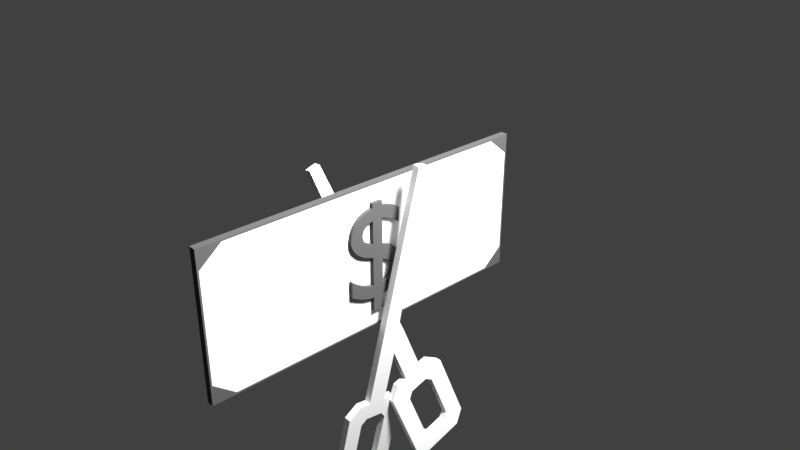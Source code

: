 # Source: taxes.blend  (saved by Blender 2.78.0; exported with 4.5.12 LTS)
import bpy
from mathutils import Matrix  # noqa: F401  (used for matrix-valued properties, if any)

bpy.ops.wm.read_factory_settings(use_empty=True)
scene = bpy.context.scene
scene.name = 'Scene'

# ---- collections
col_collection_1 = bpy.data.collections.new('Collection 1'); scene.collection.children.link(col_collection_1)

# ---- materials (node trees are filled in below, after node groups)
mat_material_001 = bpy.data.materials.new('Material.001')
mat_material_001.alpha_threshold = 0.0
mat_material_001.use_transparent_shadow = False
mat_material_001.diffuse_color = (0.08714, 0.08714, 0.08714, 1.0)
mat_material_001.roughness = 0.5

# ---- material node trees

# ---- world
world_world = bpy.data.worlds.new('World'); scene.world = world_world
world_world.color = (0.05088, 0.05088, 0.05088)
world_world.use_sun_shadow = False
world_world.sun_shadow_jitter_overblur = 0.0
world_world.cycles.sampling_method = 'MANUAL'

# ---- cameras
cam_camera = bpy.data.cameras.new('Camera')
cam_camera.clip_end = 100.0
cam_camera.lens = 35.0
cam_camera.sensor_width = 32.0
cam_camera.sensor_height = 18.0
cam_camera.ortho_scale = 7.314
cam_camera.dof.focus_distance = 0.0
cam_camera.dof.aperture_fstop = 128.0

# ---- lights
light_lamp = bpy.data.lights.new('Lamp', 'POINT')
light_lamp.transmission_factor = 0.0
light_lamp.cutoff_distance = 30.0
light_lamp.energy = 100.0
light_lamp.shadow_buffer_clip_start = 1.001
light_lamp.shadow_soft_size = 0.1
light_lamp.shadow_maximum_resolution = 0.006
light_lamp.use_absolute_resolution = True

# ---- meshes
me_plane_001 = bpy.data.meshes.new('Plane.001')
me_plane_001.from_pydata([(-1.0, -2.493, 0.0), (1.0, -2.493, 0.0), (-1.0, 2.482, 0.0), (1.0, 2.482, 0.0), (-1.0, 2.507, 0.0), (1.0, 2.507, 0.0), (-1.0, -2.518, 0.0), (1.0, -2.518, 0.0), (-1.025, -2.493, 1.887e-09), (-1.025, 2.482, 1.887e-09), (-1.025, 2.507, 1.887e-09), (-1.025, -2.518, 1.887e-09), (1.025, -2.493, -1.887e-09), (1.025, 2.482, -1.887e-09), (1.025, 2.507, -1.887e-09), (1.025, -2.518, -1.887e-09), (-1.0, -0.005505, 0.0), (1.0, -0.005505, 0.0), (-1.025, -0.005505, 1.887e-09), (1.025, -0.005505, -1.887e-09), (0.0, -2.493, 0.0), (0.0, 2.482, 0.0), (0.0, 2.507, 0.0), (0.0, -2.518, 0.0), (-0.5, 2.482, 0.0), (-0.5, 2.507, 0.0), (-0.5, -2.493, 0.0), (-0.5, -2.518, 0.0), (0.5, -2.493, 0.0), (0.5, -2.518, 0.0), (0.5, 2.482, 0.0), (0.5, 2.507, 0.0), (-1.0, -1.249, 0.0), (-1.025, -1.249, 1.887e-09), (1.0, -1.249, 0.0), (1.025, -1.249, -1.887e-09), (1.0, 1.238, 0.0), (1.025, 1.238, -1.887e-09), (-1.0, 1.238, 0.0), (-1.025, 1.238, 1.887e-09), (-1.0, -1.871, 0.0), (-1.025, -1.871, 1.887e-09), (1.0, -1.871, 0.0), (1.025, -1.871, -1.887e-09), (1.0, 1.86, 0.0), (1.025, 1.86, -1.887e-09), (-1.0, 1.86, 0.0), (-1.025, 1.86, 1.887e-09), (-0.75, 2.482, 0.0), (-0.75, 2.507, 0.0), (-0.75, -2.493, 0.0), (-0.75, -2.518, 0.0), (0.75, -2.493, 0.0), (0.75, -2.518, 0.0), (0.75, 2.482, 0.0), (0.75, 2.507, 0.0), (1.0, 2.171, 0.0), (1.025, 2.171, -1.887e-09), (-1.0, 2.171, 0.0), (-1.025, 2.171, 1.887e-09), (-1.0, -2.182, 0.0), (-1.025, -2.182, 1.887e-09), (1.0, -2.182, 0.0), (1.025, -2.182, -1.887e-09), (-1.0, -2.182, 0.1), (-1.0, -2.493, 0.1), (0.75, -2.493, 0.1), (1.0, -2.493, 0.1), (1.0, 2.171, 0.1), (1.0, 2.482, 0.1), (-0.75, 2.482, 0.1), (-1.0, 2.482, 0.1), (-0.75, 2.507, 0.1), (-1.0, 2.507, 0.1), (1.0, 2.507, 0.1), (0.75, -2.518, 0.1), (1.0, -2.518, 0.1), (-1.0, -2.518, 0.1), (-1.025, -2.182, 0.1), (-1.025, -2.493, 0.1), (-1.025, 2.507, 0.1), (-1.025, 2.482, 0.1), (-1.025, -2.518, 0.1), (1.025, 2.171, 0.1), (1.025, 2.482, 0.1), (1.025, 2.507, 0.1), (1.025, -2.518, 0.1), (1.025, -2.493, 0.1), (-1.0, 1.238, 0.1), (-1.0, -0.005505, 0.1), (1.0, -1.249, 0.1), (1.0, -0.005505, 0.1), (-1.025, 1.238, 0.1), (-1.025, -0.005505, 0.1), (1.025, -1.249, 0.1), (1.025, -0.005505, 0.1), (-0.5, -2.493, 0.1), (4.194e-09, -2.493, 0.1), (0.5, 2.482, 0.1), (4.194e-09, 2.482, 0.1), (0.5, 2.507, 0.1), (4.194e-09, 2.507, 0.1), (-0.5, -2.518, 0.1), (4.194e-09, -2.518, 0.1), (-0.5, 2.482, 0.1), (-0.5, 2.507, 0.1), (-0.75, -2.493, 0.1), (-0.75, -2.518, 0.1), (0.5, -2.493, 0.1), (0.5, -2.518, 0.1), (0.75, 2.482, 0.1), (0.75, 2.507, 0.1), (-1.0, -1.249, 0.1), (-1.025, -1.249, 0.1), (1.0, -1.871, 0.1), (1.025, -1.871, 0.1), (1.0, 1.238, 0.1), (1.025, 1.238, 0.1), (-1.0, 1.86, 0.1), (-1.025, 1.86, 0.1), (-1.0, -1.871, 0.1), (-1.025, -1.871, 0.1), (1.0, -2.182, 0.1), (1.025, -2.182, 0.1), (1.0, 1.86, 0.1), (1.025, 1.86, 0.1), (-1.0, 2.171, 0.1), (-1.025, 2.171, 0.1)], [], [(54, 55, 5, 3), (50, 51, 6, 0), (6, 11, 8, 0), (2, 9, 10, 4), (58, 59, 9, 2), (1, 12, 15, 7), (5, 14, 13, 3), (62, 63, 12, 1), (36, 37, 19, 17), (32, 33, 18, 16), (28, 29, 23, 20), (24, 25, 22, 21), (48, 49, 25, 24), (20, 23, 27, 26), (52, 53, 29, 28), (21, 22, 31, 30), (40, 41, 33, 32), (17, 19, 35, 34), (44, 45, 37, 36), (16, 18, 39, 38), (60, 61, 41, 40), (34, 35, 43, 42), (56, 57, 45, 44), (38, 39, 47, 46), (2, 4, 49, 48), (26, 27, 51, 50), (1, 7, 53, 52), (30, 31, 55, 54), (3, 13, 57, 56), (46, 47, 59, 58), (0, 60, 50), (0, 8, 61, 60), (42, 43, 63, 62), (62, 1, 52), (48, 58, 2), (54, 3, 56), (110, 69, 74, 111), (106, 65, 77, 107), (77, 65, 79, 82), (71, 73, 80, 81), (126, 71, 81, 127), (67, 76, 86, 87), (74, 69, 84, 85), (122, 67, 87, 123), (116, 91, 95, 117), (112, 89, 93, 113), (108, 97, 103, 109), (104, 99, 101, 105), (70, 104, 105, 72), (97, 96, 102, 103), (66, 108, 109, 75), (99, 98, 100, 101), (120, 112, 113, 121), (91, 90, 94, 95), (124, 116, 117, 125), (89, 88, 92, 93), (64, 120, 121, 78), (90, 114, 115, 94), (68, 124, 125, 83), (88, 118, 119, 92), (71, 70, 72, 73), (96, 106, 107, 102), (67, 66, 75, 76), (98, 110, 111, 100), (69, 68, 83, 84), (118, 126, 127, 119), (65, 106, 64), (65, 64, 78, 79), (114, 122, 123, 115), (122, 66, 67), (70, 71, 126), (110, 68, 69), (17, 34, 90, 91), (52, 28, 108, 66), (39, 18, 93, 92), (29, 53, 75, 109), (35, 19, 95, 94), (36, 17, 91, 116), (5, 55, 111, 74), (19, 37, 117, 95), (38, 46, 118, 88), (20, 26, 96, 97), (49, 4, 73, 72), (47, 39, 92, 119), (21, 30, 98, 99), (56, 44, 124, 68), (31, 22, 101, 100), (45, 57, 83, 125), (27, 23, 103, 102), (53, 7, 76, 75), (40, 32, 112, 120), (9, 59, 127, 81), (33, 41, 121, 113), (42, 62, 122, 114), (24, 21, 99, 104), (61, 8, 79, 78), (63, 43, 115, 123), (22, 25, 105, 101), (10, 9, 81, 80), (60, 40, 120, 64), (26, 50, 106, 96), (8, 11, 82, 79), (41, 61, 78, 121), (51, 27, 102, 107), (11, 6, 77, 82), (44, 36, 116, 124), (12, 63, 123, 87), (37, 45, 125, 117), (46, 58, 126, 118), (28, 20, 97, 108), (4, 10, 80, 73), (59, 47, 119, 127), (23, 29, 109, 103), (57, 13, 84, 83), (50, 60, 64, 106), (30, 54, 110, 98), (13, 14, 85, 84), (62, 52, 66, 122), (55, 31, 100, 111), (15, 12, 87, 86), (58, 48, 70, 126), (48, 24, 104, 70), (54, 56, 68, 110), (25, 49, 72, 105), (7, 15, 86, 76), (32, 16, 89, 112), (14, 5, 74, 85), (6, 51, 107, 77), (18, 33, 113, 93), (34, 42, 114, 90), (16, 38, 88, 89), (43, 35, 94, 115)])
me_plane_001.materials.append(mat_material_001)
me_plane_001.use_remesh_preserve_volume = False
me_plane_001.use_remesh_preserve_attributes = False
me_plane_001.use_mirror_vertex_groups = False
me_plane_001.update()
me_plane = bpy.data.meshes.new('Plane')
me_plane.from_pydata([(-1.0, -0.005505, 0.0), (1.0, -0.005505, 0.0), (0.0, -2.493, 0.0), (0.0, 2.482, 0.0), (0.0, -0.005505, 0.0), (-0.5, 2.482, 0.0), (-0.5, -0.005505, 0.0), (-0.5, -2.493, 0.0), (0.5, -2.493, 0.0), (0.5, 2.482, 0.0), (0.5, -0.005505, 0.0), (-1.0, -1.249, 0.0), (1.0, -1.249, 0.0), (0.0, -1.249, 0.0), (-0.5, -1.249, 0.0), (0.5, -1.249, 0.0), (1.0, 1.238, 0.0), (-1.0, 1.238, 0.0), (0.0, 1.238, 0.0), (-0.5, 1.238, 0.0), (0.5, 1.238, 0.0), (-1.0, -1.871, 0.0), (1.0, -1.871, 0.0), (0.0, -1.871, 0.0), (-0.5, -1.871, 0.0), (0.5, -1.871, 0.0), (1.0, 1.86, 0.0), (0.0, 1.86, 0.0), (-0.5, 1.86, 0.0), (0.5, 1.86, 0.0), (-1.0, 1.86, 0.0), (-0.75, 2.482, 0.0), (-0.75, -0.005505, 0.0), (-0.75, -2.493, 0.0), (-0.75, -1.249, 0.0), (-0.75, 1.238, 0.0), (-0.75, -1.871, 0.0), (-0.75, 1.86, 0.0), (0.75, -2.493, 0.0), (0.75, 2.482, 0.0), (0.75, -0.005505, 0.0), (0.75, -1.249, 0.0), (0.75, 1.238, 0.0), (0.75, -1.871, 0.0), (0.75, 1.86, 0.0), (1.0, 2.171, 0.0), (0.0, 2.171, 0.0), (-0.5, 2.171, 0.0), (0.5, 2.171, 0.0), (-1.0, 2.171, 0.0), (-0.75, 2.171, 0.0), (0.75, 2.171, 0.0), (-1.0, -2.182, 0.0), (1.0, -2.182, 0.0), (0.0, -2.182, 0.0), (-0.5, -2.182, 0.0), (0.5, -2.182, 0.0), (-0.75, -2.182, 0.0), (0.75, -2.182, 0.0), (0.5, -2.493, 0.0), (0.75, -2.493, 0.0), (0.5, -2.182, 0.0), (0.75, -2.182, 0.0), (-1.0, 1.238, 0.1), (-1.0, -0.005505, 0.1), (1.0, -1.249, 0.1), (1.0, -0.005505, 0.1), (-0.75, -0.005505, 0.1), (-0.5, -2.493, 0.1), (-8.882e-16, -2.493, 0.1), (0.5, 2.482, 0.1), (-8.882e-16, 2.482, 0.1), (0.5, -0.005505, 0.1), (-8.882e-16, -0.005505, 0.1), (-8.882e-16, -1.249, 0.1), (-8.882e-16, 2.171, 0.1), (-0.5, 2.482, 0.1), (-0.5, -0.005505, 0.1), (-0.75, -2.493, 0.1), (-0.5, 2.171, 0.1), (-0.5, -1.249, 0.1), (0.5, -2.493, 0.1), (0.75, 2.482, 0.1), (0.75, -0.005505, 0.1), (0.5, -1.249, 0.1), (0.5, 2.171, 0.1), (-1.0, -1.249, 0.1), (1.0, -1.871, 0.1), (-8.882e-16, -1.871, 0.1), (-0.5, -1.871, 0.1), (0.5, -1.871, 0.1), (-0.75, -1.249, 0.1), (0.75, -1.249, 0.1), (1.0, 1.238, 0.1), (-1.0, 1.86, 0.1), (-8.882e-16, 1.238, 0.1), (-0.5, 1.238, 0.1), (0.5, 1.238, 0.1), (-0.75, 1.238, 0.1), (0.75, 1.238, 0.1), (-1.0, -1.871, 0.1), (1.0, -2.182, 0.1), (-8.882e-16, -2.182, 0.1), (-0.5, -2.182, 0.1), (0.5, -2.182, 0.1), (0.75, -1.871, 0.1), (-0.75, -1.871, 0.1), (1.0, 1.86, 0.1), (-8.882e-16, 1.86, 0.1), (-0.5, 1.86, 0.1), (0.5, 1.86, 0.1), (-1.0, 2.171, 0.1), (-0.75, 1.86, 0.1), (0.75, 1.86, 0.1), (-0.75, 2.482, 0.1), (-0.75, -2.182, 0.1), (-0.75, 2.171, 0.1), (0.75, -2.493, 0.1), (0.75, -2.182, 0.1), (0.75, 2.171, 0.1), (1.0, 2.171, 0.1), (-1.0, -2.182, 0.1), (0.5, -2.493, 0.1), (0.75, -2.493, 0.1), (0.5, -2.182, 0.1), (0.75, -2.182, 0.1)], [], [(51, 39, 45), (41, 40, 1, 12), (14, 6, 4, 13), (47, 5, 3, 46), (50, 31, 5, 47), (34, 32, 6, 14), (13, 4, 10, 15), (46, 3, 9, 48), (23, 13, 15, 25), (36, 34, 14, 24), (24, 14, 13, 23), (43, 41, 12, 22), (4, 18, 20, 10), (32, 35, 19, 6), (6, 19, 18, 4), (40, 42, 16, 1), (58, 43, 22, 53), (55, 24, 23, 54), (57, 36, 24, 55), (54, 23, 25, 56), (18, 27, 29, 20), (35, 37, 28, 19), (19, 28, 27, 18), (42, 44, 26, 16), (17, 30, 37, 35), (52, 21, 36, 57), (0, 17, 35, 32), (21, 11, 34, 36), (11, 0, 32, 34), (49, 31, 50), (20, 29, 44, 42), (56, 25, 43, 58), (10, 20, 42, 40), (25, 15, 41, 43), (15, 10, 40, 41), (48, 9, 39, 51), (29, 48, 51, 44), (30, 49, 50, 37), (27, 46, 48, 29), (37, 50, 47, 28), (28, 47, 46, 27), (44, 51, 45, 26), (8, 59, 60, 38), (2, 54, 56, 8), (33, 57, 55, 7), (7, 55, 54, 2), (38, 58, 53), (52, 57, 33), (59, 61, 62, 60), (38, 60, 62, 58), (56, 61, 59, 8), (58, 62, 61, 56), (119, 120, 82), (92, 65, 66, 83), (80, 74, 73, 77), (79, 75, 71, 76), (116, 79, 76, 114), (91, 80, 77, 67), (74, 84, 72, 73), (75, 85, 70, 71), (88, 90, 84, 74), (106, 89, 80, 91), (89, 88, 74, 80), (105, 87, 65, 92), (73, 72, 97, 95), (67, 77, 96, 98), (77, 73, 95, 96), (83, 66, 93, 99), (118, 101, 87, 105), (103, 102, 88, 89), (115, 103, 89, 106), (102, 104, 90, 88), (95, 97, 110, 108), (98, 96, 109, 112), (96, 95, 108, 109), (99, 93, 107, 113), (63, 98, 112, 94), (121, 115, 106, 100), (64, 67, 98, 63), (100, 106, 91, 86), (86, 91, 67, 64), (111, 116, 114), (97, 99, 113, 110), (104, 118, 105, 90), (72, 83, 99, 97), (90, 105, 92, 84), (84, 92, 83, 72), (85, 119, 82, 70), (110, 113, 119, 85), (94, 112, 116, 111), (108, 110, 85, 75), (112, 109, 79, 116), (109, 108, 75, 79), (113, 107, 120, 119), (81, 117, 123, 122), (69, 81, 104, 102), (78, 68, 103, 115), (68, 69, 102, 103), (117, 101, 118), (121, 78, 115), (122, 123, 125, 124), (117, 118, 125, 123), (104, 81, 122, 124), (118, 104, 124, 125), (2, 8, 81, 69), (52, 33, 78, 121), (30, 17, 63, 94), (11, 21, 100, 86), (39, 9, 70, 82), (38, 53, 101, 117), (8, 38, 117, 81), (53, 22, 87, 101), (17, 0, 64, 63), (31, 49, 111, 114), (16, 26, 107, 93), (3, 5, 76, 71), (12, 1, 66, 65), (21, 52, 121, 100), (45, 39, 82, 120), (5, 31, 114, 76), (33, 7, 68, 78), (7, 2, 69, 68), (0, 11, 86, 64), (26, 45, 120, 107), (9, 3, 71, 70), (22, 12, 65, 87), (49, 30, 94, 111), (1, 16, 93, 66)])
me_plane.use_remesh_preserve_volume = False
me_plane.use_remesh_preserve_attributes = False
me_plane.use_mirror_vertex_groups = False
me_plane.update()
me_mesh = bpy.data.meshes.new('Mesh')
me_mesh.from_pydata([(0.47, 0.596, 0.0), (0.4602, 0.6036, 0.0), (0.4492, 0.6109, 0.0), (0.4374, 0.6177, 0.0), (0.4249, 0.6242, 0.0), (0.4119, 0.6302, 0.0), (0.3985, 0.6356, 0.0), (0.3849, 0.6405, 0.0), (0.3714, 0.6448, 0.0), (0.3581, 0.6485, 0.0), (0.3451, 0.6514, 0.0), (0.3327, 0.6536, 0.0), (0.321, 0.655, 0.0), (0.321, 0.691, 0.0), (0.239, 0.691, 0.0), (0.239, 0.655, 0.0), (0.211, 0.6497, 0.0), (0.1849, 0.6423, 0.0), (0.1608, 0.6329, 0.0), (0.139, 0.6216, 0.0), (0.1193, 0.6084, 0.0), (0.102, 0.5935, 0.0), (0.0871, 0.5769, 0.0), (0.0747, 0.5588, 0.0), (0.06491, 0.5391, 0.0), (0.0578, 0.5181, 0.0), (0.05346, 0.4957, 0.0), (0.052, 0.472, 0.0), (0.05323, 0.4551, 0.0), (0.05696, 0.4381, 0.0), (0.06322, 0.4212, 0.0), (0.07204, 0.4044, 0.0), (0.08345, 0.388, 0.0), (0.0975, 0.3721, 0.0), (0.1142, 0.3569, 0.0), (0.1336, 0.3426, 0.0), (0.1558, 0.3293, 0.0), (0.1807, 0.3171, 0.0), (0.2084, 0.3063, 0.0), (0.239, 0.297, 0.0), (0.239, 0.081, 0.0), (0.2185, 0.0861, 0.0), (0.1997, 0.09147, 0.0), (0.1823, 0.0972, 0.0), (0.1663, 0.1034, 0.0), (0.1511, 0.1102, 0.0), (0.1368, 0.1176, 0.0), (0.1228, 0.1258, 0.0), (0.1091, 0.1349, 0.0), (0.09528, 0.145, 0.0), (0.08118, 0.1561, 0.0), (0.0665, 0.1684, 0.0), (0.051, 0.182, 0.0), (0.051, 0.061, 0.0), (0.06644, 0.05214, 0.0), (0.0818, 0.04359, 0.0), (0.09711, 0.03544, 0.0), (0.1124, 0.02774, 0.0), (0.1277, 0.02057, 0.0), (0.1431, 0.014, 0.0), (0.1586, 0.008095, 0.0), (0.1743, 0.002926, 0.0), (0.1901, -0.001438, 0.0), (0.2061, -0.004926, 0.0), (0.2224, -0.00747, 0.0), (0.239, -0.009, 0.0), (0.239, -0.118, 0.0), (0.321, -0.118, 0.0), (0.321, -0.009, 0.0), (0.3504, -0.004119, 0.0), (0.3771, 0.003801, 0.0), (0.4012, 0.01442, 0.0), (0.4226, 0.02741, 0.0), (0.4414, 0.04242, 0.0), (0.4576, 0.05913, 0.0), (0.4713, 0.07718, 0.0), (0.4824, 0.09626, 0.0), (0.491, 0.116, 0.0), (0.4971, 0.1361, 0.0), (0.5008, 0.1562, 0.0), (0.502, 0.176, 0.0), (0.5006, 0.1981, 0.0), (0.4965, 0.2194, 0.0), (0.4898, 0.2398, 0.0), (0.4804, 0.2591, 0.0), (0.4686, 0.2775, 0.0), (0.4543, 0.2946, 0.0), (0.4376, 0.3106, 0.0), (0.4186, 0.3252, 0.0), (0.3974, 0.3384, 0.0), (0.374, 0.3502, 0.0), (0.3485, 0.3604, 0.0), (0.321, 0.369, 0.0), (0.321, 0.567, 0.0), (0.3342, 0.5636, 0.0), (0.3477, 0.5594, 0.0), (0.3613, 0.5545, 0.0), (0.375, 0.549, 0.0), (0.3885, 0.5428, 0.0), (0.4019, 0.5361, 0.0), (0.4149, 0.529, 0.0), (0.4274, 0.5214, 0.0), (0.4393, 0.5134, 0.0), (0.4504, 0.5052, 0.0), (0.4607, 0.4967, 0.0), (0.47, 0.488, 0.0), (0.239, 0.396, 0.0), (0.2242, 0.4014, 0.0), (0.2109, 0.4072, 0.0), (0.1989, 0.4133, 0.0), (0.1884, 0.4197, 0.0), (0.1792, 0.4266, 0.0), (0.1713, 0.4338, 0.0), (0.1646, 0.4413, 0.0), (0.1593, 0.4493, 0.0), (0.1552, 0.4576, 0.0), (0.1523, 0.4663, 0.0), (0.1506, 0.4755, 0.0), (0.15, 0.485, 0.0), (0.1508, 0.4951, 0.0), (0.153, 0.5048, 0.0), (0.1566, 0.5141, 0.0), (0.1615, 0.5229, 0.0), (0.1677, 0.5312, 0.0), (0.175, 0.5388, 0.0), (0.1834, 0.5456, 0.0), (0.1928, 0.5517, 0.0), (0.2032, 0.557, 0.0), (0.2144, 0.5613, 0.0), (0.2263, 0.5647, 0.0), (0.239, 0.567, 0.0), (0.321, 0.262, 0.0), (0.3357, 0.2557, 0.0), (0.3488, 0.2492, 0.0), (0.3604, 0.2425, 0.0), (0.3706, 0.2356, 0.0), (0.3793, 0.2285, 0.0), (0.3868, 0.221, 0.0), (0.3929, 0.2132, 0.0), (0.3977, 0.205, 0.0), (0.4014, 0.1965, 0.0), (0.404, 0.1875, 0.0), (0.4055, 0.178, 0.0), (0.406, 0.168, 0.0), (0.4054, 0.1571, 0.0), (0.4036, 0.1469, 0.0), (0.4006, 0.1374, 0.0), (0.3964, 0.1286, 0.0), (0.391, 0.1205, 0.0), (0.3845, 0.113, 0.0), (0.3768, 0.1062, 0.0), (0.3679, 0.1001, 0.0), (0.3579, 0.09459, 0.0), (0.3467, 0.08976, 0.0), (0.3344, 0.08556, 0.0), (0.321, 0.082, 0.0), (0.0665, 0.1684, 0.1043), (0.051, 0.182, 0.1043), (0.06491, 0.5391, 0.1043), (0.0578, 0.5181, 0.1043), (0.47, 0.596, 0.1043), (0.321, 0.567, 0.1043), (0.0818, 0.04359, 0.1043), (0.4414, 0.04242, 0.1043), (0.4226, 0.02741, 0.1043), (0.4713, 0.07718, 0.1043), (0.3467, 0.08976, 0.1043), (0.05323, 0.4551, 0.1043), (0.05696, 0.4381, 0.1043), (0.1834, 0.5456, 0.1043), (0.1431, 0.014, 0.1043), (0.1586, 0.008095, 0.1043), (0.4824, 0.09626, 0.1043), (0.491, 0.116, 0.1043), (0.406, 0.168, 0.1043), (0.4054, 0.1571, 0.1043), (0.3714, 0.6448, 0.1043), (0.1849, 0.6423, 0.1043), (0.239, 0.081, 0.1043), (0.2185, 0.0861, 0.1043), (0.4898, 0.2398, 0.1043), (0.4804, 0.2591, 0.1043), (0.502, 0.176, 0.1043), (0.4014, 0.1965, 0.1043), (0.1677, 0.5312, 0.1043), (0.3964, 0.1286, 0.1043), (0.391, 0.1205, 0.1043), (0.1506, 0.4755, 0.1043), (0.15, 0.485, 0.1043), (0.1663, 0.1034, 0.1043), (0.1511, 0.1102, 0.1043), (0.3604, 0.2425, 0.1043), (0.2144, 0.5613, 0.1043), (0.2263, 0.5647, 0.1043), (0.321, -0.009, 0.1043), (0.3504, -0.004119, 0.1043), (0.3357, 0.2557, 0.1043), (0.07204, 0.4044, 0.1043), (0.2109, 0.4072, 0.1043), (0.0747, 0.5588, 0.1043), (0.3679, 0.1001, 0.1043), (0.3579, 0.09459, 0.1043), (0.06322, 0.4212, 0.1043), (0.1884, 0.4197, 0.1043), (0.05346, 0.4957, 0.1043), (0.1566, 0.5141, 0.1043), (0.375, 0.549, 0.1043), (0.3885, 0.5428, 0.1043), (0.3581, 0.6485, 0.1043), (0.321, 0.691, 0.1043), (0.239, 0.655, 0.1043), (0.1713, 0.4338, 0.1043), (0.2061, -0.004926, 0.1043), (0.2224, -0.00747, 0.1043), (0.5006, 0.1981, 0.1043), (0.3929, 0.2132, 0.1043), (0.4965, 0.2194, 0.1043), (0.3793, 0.2285, 0.1043), (0.3977, 0.205, 0.1043), (0.321, 0.655, 0.1043), (0.5008, 0.1562, 0.1043), (0.1558, 0.3293, 0.1043), (0.1807, 0.3171, 0.1043), (0.1142, 0.3569, 0.1043), (0.3485, 0.3604, 0.1043), (0.4393, 0.5134, 0.1043), (0.1593, 0.4493, 0.1043), (0.3985, 0.6356, 0.1043), (0.1608, 0.6329, 0.1043), (0.239, -0.009, 0.1043), (0.239, 0.297, 0.1043), (0.321, 0.262, 0.1043), (0.239, 0.567, 0.1043), (0.4249, 0.6242, 0.1043), (0.4119, 0.6302, 0.1043), (0.4376, 0.3106, 0.1043), (0.4186, 0.3252, 0.1043), (0.1336, 0.3426, 0.1043), (0.3974, 0.3384, 0.1043), (0.139, 0.6216, 0.1043), (0.1193, 0.6084, 0.1043), (0.3706, 0.2356, 0.1043), (0.1646, 0.4413, 0.1043), (0.1124, 0.02774, 0.1043), (0.08118, 0.1561, 0.1043), (0.051, 0.061, 0.1043), (0.321, 0.369, 0.1043), (0.08345, 0.388, 0.1043), (0.0975, 0.3721, 0.1043), (0.1792, 0.4266, 0.1043), (0.3771, 0.003801, 0.1043), (0.1928, 0.5517, 0.1043), (0.2084, 0.3063, 0.1043), (0.239, 0.396, 0.1043), (0.2242, 0.4014, 0.1043), (0.052, 0.472, 0.1043), (0.1091, 0.1349, 0.1043), (0.1615, 0.5229, 0.1043), (0.4602, 0.6036, 0.1043), (0.3342, 0.5636, 0.1043), (0.4374, 0.6177, 0.1043), (0.4504, 0.5052, 0.1043), (0.06644, 0.05214, 0.1043), (0.4576, 0.05913, 0.1043), (0.4012, 0.01442, 0.1043), (0.3344, 0.08556, 0.1043), (0.321, 0.082, 0.1043), (0.1523, 0.4663, 0.1043), (0.211, 0.6497, 0.1043), (0.1997, 0.09147, 0.1043), (0.404, 0.1875, 0.1043), (0.09528, 0.145, 0.1043), (0.4055, 0.178, 0.1043), (0.175, 0.5388, 0.1043), (0.1368, 0.1176, 0.1043), (0.4543, 0.2946, 0.1043), (0.2032, 0.557, 0.1043), (0.3327, 0.6536, 0.1043), (0.4006, 0.1374, 0.1043), (0.321, -0.118, 0.1043), (0.09711, 0.03544, 0.1043), (0.3768, 0.1062, 0.1043), (0.3868, 0.221, 0.1043), (0.1989, 0.4133, 0.1043), (0.1508, 0.4951, 0.1043), (0.1743, 0.002926, 0.1043), (0.4686, 0.2775, 0.1043), (0.4019, 0.5361, 0.1043), (0.374, 0.3502, 0.1043), (0.1552, 0.4576, 0.1043), (0.3849, 0.6405, 0.1043), (0.4971, 0.1361, 0.1043), (0.4036, 0.1469, 0.1043), (0.0871, 0.5769, 0.1043), (0.1228, 0.1258, 0.1043), (0.1901, -0.001438, 0.1043), (0.1823, 0.0972, 0.1043), (0.3845, 0.113, 0.1043), (0.3477, 0.5594, 0.1043), (0.4607, 0.4967, 0.1043), (0.102, 0.5935, 0.1043), (0.4149, 0.529, 0.1043), (0.1277, 0.02057, 0.1043), (0.3451, 0.6514, 0.1043), (0.3613, 0.5545, 0.1043), (0.239, -0.118, 0.1043), (0.239, 0.691, 0.1043), (0.47, 0.488, 0.1043), (0.3488, 0.2492, 0.1043), (0.4492, 0.6109, 0.1043), (0.153, 0.5048, 0.1043), (0.4274, 0.5214, 0.1043)], [], [(15, 14, 13), (15, 13, 12), (16, 15, 12), (16, 12, 11), (16, 11, 10), (16, 10, 9), (17, 16, 9), (17, 9, 8), (17, 8, 7), (18, 17, 7), (18, 7, 6), (18, 6, 5), (19, 18, 5), (19, 5, 4), (19, 4, 3), (20, 19, 3), (20, 3, 2), (20, 2, 1), (21, 20, 1), (21, 1, 0), (21, 0, 93), (93, 0, 94), (94, 0, 95), (95, 0, 96), (96, 0, 97), (97, 0, 98), (98, 0, 99), (99, 0, 100), (100, 0, 101), (101, 0, 102), (102, 0, 103), (103, 0, 104), (104, 0, 105), (22, 21, 93), (23, 22, 130), (130, 22, 93), (23, 130, 129), (106, 130, 93), (106, 93, 92), (23, 129, 128), (23, 128, 127), (24, 23, 127), (24, 127, 126), (24, 126, 125), (24, 125, 124), (25, 24, 124), (25, 124, 123), (25, 123, 122), (25, 122, 121), (26, 25, 121), (26, 121, 120), (26, 120, 119), (27, 26, 119), (27, 119, 118), (27, 118, 117), (27, 117, 116), (28, 27, 116), (28, 116, 115), (28, 115, 114), (29, 28, 114), (29, 114, 113), (29, 113, 112), (30, 29, 112), (30, 112, 111), (30, 111, 110), (31, 30, 110), (31, 110, 109), (31, 109, 108), (31, 108, 107), (32, 31, 107), (32, 107, 106), (32, 106, 92), (33, 32, 92), (34, 33, 92), (34, 92, 91), (34, 91, 90), (35, 34, 90), (35, 90, 89), (36, 35, 89), (36, 89, 88), (37, 36, 88), (37, 88, 87), (38, 37, 87), (38, 87, 86), (39, 38, 86), (40, 39, 131), (131, 39, 86), (131, 86, 85), (131, 85, 84), (40, 131, 155), (132, 131, 84), (132, 84, 83), (133, 132, 83), (134, 133, 83), (135, 134, 83), (135, 83, 82), (136, 135, 82), (137, 136, 82), (138, 137, 82), (138, 82, 81), (139, 138, 81), (140, 139, 81), (140, 81, 80), (141, 140, 80), (142, 141, 80), (53, 52, 51), (143, 142, 80), (143, 80, 79), (53, 51, 50), (144, 143, 79), (145, 144, 79), (145, 79, 78), (53, 50, 49), (146, 145, 78), (53, 49, 48), (147, 146, 78), (147, 78, 77), (53, 48, 47), (148, 147, 77), (53, 47, 46), (149, 148, 77), (53, 46, 45), (149, 77, 76), (150, 149, 76), (53, 45, 44), (151, 150, 76), (53, 44, 43), (152, 151, 76), (53, 43, 42), (152, 76, 75), (153, 152, 75), (53, 42, 41), (154, 153, 75), (53, 41, 40), (155, 154, 75), (40, 155, 75), (53, 40, 75), (53, 75, 74), (54, 53, 74), (54, 74, 73), (55, 54, 73), (56, 55, 73), (56, 73, 72), (57, 56, 72), (58, 57, 72), (58, 72, 71), (59, 58, 71), (59, 71, 70), (60, 59, 70), (61, 60, 70), (61, 70, 69), (62, 61, 69), (63, 62, 69), (63, 69, 68), (64, 63, 68), (65, 64, 68), (66, 65, 68), (66, 68, 67), (210, 209, 306), (210, 219, 209), (268, 219, 210), (268, 277, 219), (268, 303, 277), (268, 208, 303), (177, 208, 268), (177, 176, 208), (177, 290, 176), (228, 290, 177), (228, 227, 290), (228, 234, 227), (239, 234, 228), (239, 233, 234), (239, 260, 233), (240, 260, 239), (240, 309, 260), (240, 258, 309), (300, 258, 240), (300, 160, 258), (300, 161, 160), (161, 259, 160), (259, 298, 160), (298, 304, 160), (304, 206, 160), (206, 207, 160), (207, 287, 160), (287, 301, 160), (301, 311, 160), (311, 225, 160), (225, 261, 160), (261, 299, 160), (299, 307, 160), (293, 161, 300), (199, 232, 293), (232, 161, 293), (199, 193, 232), (253, 161, 232), (253, 246, 161), (199, 192, 193), (199, 276, 192), (158, 276, 199), (158, 251, 276), (158, 169, 251), (158, 273, 169), (159, 273, 158), (159, 184, 273), (159, 257, 184), (159, 205, 257), (204, 205, 159), (204, 310, 205), (204, 284, 310), (255, 284, 204), (255, 188, 284), (255, 187, 188), (255, 267, 187), (167, 267, 255), (167, 289, 267), (167, 226, 289), (168, 226, 167), (168, 242, 226), (168, 211, 242), (202, 211, 168), (202, 249, 211), (202, 203, 249), (197, 203, 202), (197, 283, 203), (197, 198, 283), (197, 254, 198), (247, 254, 197), (247, 253, 254), (247, 246, 253), (248, 246, 247), (223, 246, 248), (223, 224, 246), (223, 288, 224), (237, 288, 223), (237, 238, 288), (221, 238, 237), (221, 236, 238), (222, 236, 221), (222, 235, 236), (252, 235, 222), (252, 275, 235), (230, 275, 252), (178, 231, 230), (231, 275, 230), (231, 286, 275), (231, 181, 286), (178, 266, 231), (196, 181, 231), (196, 180, 181), (308, 180, 196), (191, 180, 308), (241, 180, 191), (241, 216, 180), (217, 216, 241), (282, 216, 217), (215, 216, 282), (215, 214, 216), (218, 214, 215), (183, 214, 218), (183, 182, 214), (270, 182, 183), (272, 182, 270), (245, 156, 157), (174, 182, 272), (174, 220, 182), (245, 244, 156), (175, 220, 174), (292, 220, 175), (292, 291, 220), (245, 271, 244), (278, 291, 292), (245, 256, 271), (185, 291, 278), (185, 173, 291), (245, 294, 256), (186, 173, 185), (245, 274, 294), (297, 173, 186), (245, 190, 274), (297, 172, 173), (281, 172, 297), (245, 189, 190), (200, 172, 281), (245, 296, 189), (201, 172, 200), (245, 269, 296), (201, 165, 172), (166, 165, 201), (245, 179, 269), (265, 165, 166), (245, 178, 179), (266, 165, 265), (178, 165, 266), (245, 165, 178), (245, 263, 165), (262, 263, 245), (262, 163, 263), (162, 163, 262), (280, 163, 162), (280, 164, 163), (243, 164, 280), (302, 164, 243), (302, 264, 164), (170, 264, 302), (170, 250, 264), (171, 250, 170), (285, 250, 171), (285, 195, 250), (295, 195, 285), (212, 195, 295), (212, 194, 195), (213, 194, 212), (229, 194, 213), (305, 194, 229), (305, 279, 194), (26, 27, 255, 204), (55, 56, 280, 162), (87, 88, 236, 235), (126, 127, 276, 251), (129, 130, 232, 193), (93, 94, 259, 161), (137, 138, 215, 282), (19, 20, 240, 239), (96, 97, 206, 304), (51, 52, 157, 156), (150, 151, 200, 281), (111, 112, 211, 249), (101, 102, 225, 311), (135, 136, 217, 241), (9, 10, 303, 208), (24, 25, 159, 158), (130, 106, 253, 232), (113, 114, 226, 242), (122, 123, 184, 257), (118, 119, 284, 188), (6, 7, 290, 227), (47, 48, 256, 294), (72, 73, 163, 164), (155, 131, 231, 266), (124, 125, 169, 273), (49, 50, 244, 271), (131, 132, 196, 231), (89, 90, 288, 238), (91, 92, 246, 224), (28, 29, 168, 167), (37, 38, 252, 222), (148, 149, 297, 186), (32, 33, 248, 247), (60, 61, 285, 171), (110, 111, 249, 203), (99, 100, 301, 287), (105, 0, 160, 307), (59, 60, 171, 170), (104, 105, 307, 299), (152, 153, 166, 201), (76, 77, 173, 172), (138, 139, 218, 215), (17, 18, 228, 177), (42, 43, 296, 269), (143, 144, 175, 174), (125, 126, 251, 169), (85, 86, 275, 286), (116, 117, 187, 267), (98, 99, 287, 207), (52, 53, 245, 157), (13, 14, 306, 209), (40, 41, 179, 178), (90, 91, 224, 288), (133, 134, 191, 308), (78, 79, 220, 291), (62, 63, 212, 295), (83, 84, 181, 180), (2, 3, 260, 309), (106, 107, 254, 253), (145, 146, 278, 292), (80, 81, 214, 182), (27, 28, 167, 255), (30, 31, 197, 202), (39, 40, 178, 230), (147, 148, 186, 185), (117, 118, 188, 187), (121, 122, 257, 205), (44, 45, 190, 189), (15, 16, 268, 210), (108, 109, 283, 198), (0, 1, 258, 160), (57, 58, 302, 243), (10, 11, 277, 303), (20, 21, 300, 240), (128, 129, 193, 192), (119, 120, 310, 284), (68, 69, 195, 194), (22, 23, 199, 293), (102, 103, 261, 225), (61, 62, 295, 285), (5, 6, 227, 234), (70, 71, 264, 250), (54, 55, 162, 262), (35, 36, 221, 237), (33, 34, 223, 248), (71, 72, 164, 264), (153, 154, 265, 166), (65, 66, 305, 229), (151, 152, 201, 200), (154, 155, 266, 265), (95, 96, 304, 298), (140, 141, 270, 183), (46, 47, 294, 274), (112, 113, 242, 211), (97, 98, 207, 206), (149, 150, 281, 297), (8, 9, 208, 176), (25, 26, 204, 159), (41, 42, 269, 179), (66, 67, 279, 305), (123, 124, 273, 184), (115, 116, 267, 289), (88, 89, 238, 236), (63, 64, 213, 212), (18, 19, 239, 228), (77, 78, 291, 173), (75, 76, 172, 165), (134, 135, 241, 191), (50, 51, 156, 244), (48, 49, 271, 256), (7, 8, 176, 290), (29, 30, 202, 168), (142, 143, 174, 272), (21, 22, 293, 300), (139, 140, 183, 218), (53, 54, 262, 245), (100, 101, 311, 301), (31, 32, 247, 197), (109, 110, 203, 283), (12, 13, 209, 219), (14, 15, 210, 306), (79, 80, 182, 220), (94, 95, 298, 259), (43, 44, 189, 296), (45, 46, 274, 190), (136, 137, 282, 217), (36, 37, 222, 221), (86, 87, 235, 275), (81, 82, 216, 214), (103, 104, 299, 261), (73, 74, 263, 163), (127, 128, 192, 276), (92, 93, 161, 246), (38, 39, 230, 252), (114, 115, 289, 226), (146, 147, 185, 278), (3, 4, 233, 260), (69, 70, 250, 195), (11, 12, 219, 277), (16, 17, 177, 268), (64, 65, 229, 213), (74, 75, 165, 263), (58, 59, 170, 302), (23, 24, 158, 199), (82, 83, 180, 216), (141, 142, 272, 270), (132, 133, 308, 196), (144, 145, 292, 175), (67, 68, 194, 279), (120, 121, 205, 310), (84, 85, 286, 181), (56, 57, 243, 280), (34, 35, 237, 223), (107, 108, 198, 254), (1, 2, 309, 258), (4, 5, 234, 233)])
me_mesh.materials.append(mat_material_001)
me_mesh.use_remesh_preserve_volume = False
me_mesh.use_remesh_preserve_attributes = False
me_mesh.use_mirror_vertex_groups = False
me_mesh.update()
me_plane_004 = bpy.data.meshes.new('Plane.004')
me_plane_004.from_pydata([(0.8463, -1.0, -1.394e-07), (1.0, -1.0, 0.0), (0.7239, 3.829, -1.302e-07), (1.0, 3.829, 0.0), (0.7239, 1.788, -1.302e-07), (1.0, 1.788, 0.0), (1.0, 2.498, 0.0), (0.7239, 2.498, -1.302e-07), (0.6394, 2.498, -1.238e-07), (0.3856, 3.164, -1.046e-07), (1.333, 3.164, -2.51e-08), (0.3856, 2.831, -1.046e-07), (1.333, 2.831, -2.51e-08), (1.333, 3.496, -2.51e-08), (0.3856, 3.496, -1.046e-07), (0.5548, 2.498, -1.174e-07), (0.5548, 3.829, -1.174e-07), (0.5548, 3.164, -1.174e-07), (0.5548, 2.831, -1.174e-07), (0.5548, 3.496, -1.174e-07), (1.166, 3.829, -1.255e-08), (1.166, 2.498, -1.255e-08), (1.166, 3.164, -1.255e-08), (1.166, 2.831, -1.255e-08), (1.166, 3.496, -1.255e-08), (0.7239, 2.664, -1.302e-07), (0.3856, 2.664, -1.046e-07), (1.0, 2.664, 0.0), (1.333, 2.664, -2.51e-08), (0.5548, 2.664, -1.174e-07), (1.166, 2.664, -1.255e-08), (1.0, 3.663, 0.0), (1.333, 3.663, -2.51e-08), (0.7239, 3.663, -1.302e-07), (0.3856, 3.663, -1.046e-07), (0.5548, 3.663, -1.174e-07), (1.166, 3.663, -1.255e-08), (0.6394, 3.829, -1.238e-07), (0.6394, 3.164, -1.238e-07), (0.6394, 2.831, -1.238e-07), (0.6394, 3.496, -1.238e-07), (0.6394, 2.664, -1.238e-07), (0.6394, 3.663, -1.238e-07), (1.083, 3.829, -6.276e-09), (1.083, 2.498, -6.276e-09), (1.083, 3.164, -6.276e-09), (1.083, 2.831, -6.276e-09), (1.083, 3.496, -6.276e-09), (1.083, 2.664, -6.276e-09), (1.083, 3.663, -6.276e-09), (1.0, 2.747, 0.0), (1.333, 2.747, -2.51e-08), (1.166, 2.747, -1.255e-08), (0.7239, 2.747, -1.302e-07), (0.3856, 2.747, -1.046e-07), (0.5548, 2.747, -1.174e-07), (0.6394, 2.747, -1.238e-07), (1.083, 2.747, -6.276e-09), (0.7239, 3.58, -1.302e-07), (0.3856, 3.58, -1.046e-07), (0.5548, 3.58, -1.174e-07), (1.0, 3.58, 0.0), (1.333, 3.58, -2.51e-08), (1.166, 3.58, -1.255e-08), (0.6394, 3.58, -1.238e-07), (1.083, 3.58, -6.276e-09), (0.7239, 1.788, 0.1), (0.8463, -1.0, 0.1), (1.0, -1.0, 0.1), (1.0, 3.663, 0.1), (1.0, 3.829, 0.1), (0.7239, 3.829, 0.1), (0.7239, 2.498, 0.1), (1.0, 1.788, 0.1), (1.0, 2.498, 0.1), (0.7239, 2.664, 0.1), (0.6394, 3.829, 0.1), (0.6394, 2.498, 0.1), (1.083, 3.829, 0.1), (0.3856, 3.496, 0.1), (0.3856, 3.164, 0.1), (1.333, 2.831, 0.1), (1.333, 3.164, 0.1), (1.166, 3.164, 0.1), (0.5548, 3.164, 0.1), (0.3856, 2.831, 0.1), (1.333, 2.747, 0.1), (0.5548, 2.831, 0.1), (1.166, 2.831, 0.1), (1.333, 3.496, 0.1), (0.3856, 3.58, 0.1), (1.166, 3.496, 0.1), (0.5548, 3.496, 0.1), (0.5548, 2.498, 0.1), (0.5548, 3.829, 0.1), (0.6394, 3.164, 0.1), (0.6394, 2.831, 0.1), (0.6394, 3.496, 0.1), (0.5548, 2.664, 0.1), (0.5548, 3.58, 0.1), (1.083, 2.498, 0.1), (1.166, 2.498, 0.1), (1.083, 3.164, 0.1), (1.083, 2.831, 0.1), (1.083, 3.496, 0.1), (1.166, 3.663, 0.1), (1.166, 3.829, 0.1), (1.166, 2.747, 0.1), (0.7239, 2.747, 0.1), (0.3856, 2.747, 0.1), (0.3856, 2.664, 0.1), (1.0, 2.664, 0.1), (0.5548, 2.747, 0.1), (1.166, 2.664, 0.1), (1.083, 2.664, 0.1), (0.6394, 2.664, 0.1), (1.333, 2.664, 0.1), (1.0, 3.58, 0.1), (1.333, 3.58, 0.1), (1.333, 3.663, 0.1), (0.7239, 3.663, 0.1), (0.5548, 3.663, 0.1), (1.166, 3.58, 0.1), (1.083, 3.663, 0.1), (0.6394, 3.663, 0.1), (0.3856, 3.663, 0.1), (0.6394, 3.58, 0.1), (0.6394, 2.747, 0.1), (1.083, 2.747, 0.1), (1.083, 3.58, 0.1), (1.0, 2.747, 0.1), (0.7239, 3.58, 0.1)], [], [(33, 2, 3, 31), (0, 4, 5, 1), (4, 7, 6, 5), (35, 34, 16), (30, 28, 21), (24, 13, 10, 22), (18, 11, 9, 17), (55, 54, 11, 18), (22, 10, 12, 23), (63, 62, 13, 24), (17, 9, 14, 19), (38, 17, 19, 40), (56, 55, 18, 39), (39, 18, 17, 38), (42, 35, 16, 37), (65, 63, 24, 47), (45, 22, 23, 46), (47, 24, 22, 45), (48, 30, 21, 44), (57, 52, 30, 48), (8, 15, 29, 41), (58, 64, 42, 33), (7, 25, 27, 6), (52, 51, 28, 30), (43, 20, 36, 49), (64, 60, 35, 42), (60, 59, 34, 35), (58, 33, 31, 61), (26, 29, 15), (32, 36, 20), (7, 8, 41, 25), (33, 42, 37, 2), (53, 56, 39), (3, 43, 49, 31), (50, 57, 48, 27), (27, 48, 44, 6), (61, 65, 47), (25, 41, 56, 53), (23, 12, 51, 52), (46, 23, 52, 57), (41, 29, 55, 56), (29, 26, 54, 55), (25, 53, 50, 27), (31, 49, 65, 61), (19, 14, 59, 60), (40, 19, 60, 64), (49, 36, 63, 65), (36, 32, 62, 63), (46, 57, 50), (40, 64, 58), (120, 69, 70, 71), (67, 68, 73, 66), (66, 73, 74, 72), (121, 94, 125), (113, 101, 116), (91, 83, 82, 89), (87, 84, 80, 85), (112, 87, 85, 109), (83, 88, 81, 82), (122, 91, 89, 118), (84, 92, 79, 80), (95, 97, 92, 84), (127, 96, 87, 112), (96, 95, 84, 87), (124, 76, 94, 121), (129, 104, 91, 122), (102, 103, 88, 83), (104, 102, 83, 91), (114, 100, 101, 113), (128, 114, 113, 107), (77, 115, 98, 93), (131, 120, 124, 126), (72, 74, 111, 75), (107, 113, 116, 86), (78, 123, 105, 106), (126, 124, 121, 99), (99, 121, 125, 90), (131, 117, 69, 120), (110, 93, 98), (119, 106, 105), (72, 75, 115, 77), (120, 71, 76, 124), (108, 96, 127), (70, 69, 123, 78), (130, 111, 114, 128), (111, 74, 100, 114), (117, 104, 129), (75, 108, 127, 115), (88, 107, 86, 81), (103, 128, 107, 88), (115, 127, 112, 98), (98, 112, 109, 110), (75, 111, 130, 108), (69, 117, 129, 123), (92, 99, 90, 79), (97, 126, 99, 92), (123, 129, 122, 105), (105, 122, 118, 119), (103, 130, 128), (97, 131, 126), (47, 45, 102, 104), (12, 10, 82, 81), (0, 1, 68, 67), (45, 46, 103, 102), (54, 26, 110, 109), (3, 2, 71, 70), (50, 53, 108, 130), (9, 11, 85, 80), (7, 4, 66, 72), (39, 38, 95, 96), (28, 51, 86, 116), (51, 12, 81, 86), (46, 50, 130, 103), (1, 5, 73, 68), (34, 59, 90, 125), (40, 58, 131, 97), (38, 40, 97, 95), (11, 54, 109, 85), (53, 39, 96, 108), (20, 43, 78, 106), (5, 6, 74, 73), (13, 62, 118, 89), (44, 21, 101, 100), (10, 13, 89, 82), (61, 47, 104, 117), (6, 44, 100, 74), (26, 15, 93, 110), (59, 14, 79, 90), (16, 34, 125, 94), (2, 37, 76, 71), (21, 28, 116, 101), (8, 7, 72, 77), (32, 20, 106, 119), (15, 8, 77, 93), (43, 3, 70, 78), (58, 61, 117, 131), (37, 16, 94, 76), (62, 32, 119, 118), (14, 9, 80, 79), (4, 0, 67, 66)])
me_plane_004.use_remesh_preserve_volume = False
me_plane_004.use_remesh_preserve_attributes = False
me_plane_004.use_mirror_vertex_groups = False
me_plane_004.update()
me_plane_002 = bpy.data.meshes.new('Plane.002')
me_plane_002.from_pydata([(0.8463, -1.0, -1.394e-07), (1.0, -1.0, 0.0), (0.7239, 3.829, -1.302e-07), (1.0, 3.829, 0.0), (0.7239, 1.788, -1.302e-07), (1.0, 1.788, 0.0), (1.0, 2.498, 0.0), (0.7239, 2.498, -1.302e-07), (0.6394, 2.498, -1.238e-07), (0.3856, 3.164, -1.046e-07), (1.333, 3.164, -2.51e-08), (0.3856, 2.831, -1.046e-07), (1.333, 2.831, -2.51e-08), (1.333, 3.496, -2.51e-08), (0.3856, 3.496, -1.046e-07), (0.5548, 2.498, -1.174e-07), (0.5548, 3.829, -1.174e-07), (0.5548, 3.164, -1.174e-07), (0.5548, 2.831, -1.174e-07), (0.5548, 3.496, -1.174e-07), (1.166, 3.829, -1.255e-08), (1.166, 2.498, -1.255e-08), (1.166, 3.164, -1.255e-08), (1.166, 2.831, -1.255e-08), (1.166, 3.496, -1.255e-08), (0.7239, 2.664, -1.302e-07), (0.3856, 2.664, -1.046e-07), (1.0, 2.664, 0.0), (1.333, 2.664, -2.51e-08), (0.5548, 2.664, -1.174e-07), (1.166, 2.664, -1.255e-08), (1.0, 3.663, 0.0), (1.333, 3.663, -2.51e-08), (0.7239, 3.663, -1.302e-07), (0.3856, 3.663, -1.046e-07), (0.5548, 3.663, -1.174e-07), (1.166, 3.663, -1.255e-08), (0.6394, 3.829, -1.238e-07), (0.6394, 3.164, -1.238e-07), (0.6394, 2.831, -1.238e-07), (0.6394, 3.496, -1.238e-07), (0.6394, 2.664, -1.238e-07), (0.6394, 3.663, -1.238e-07), (1.083, 3.829, -6.276e-09), (1.083, 2.498, -6.276e-09), (1.083, 3.164, -6.276e-09), (1.083, 2.831, -6.276e-09), (1.083, 3.496, -6.276e-09), (1.083, 2.664, -6.276e-09), (1.083, 3.663, -6.276e-09), (1.0, 2.747, 0.0), (1.333, 2.747, -2.51e-08), (1.166, 2.747, -1.255e-08), (0.7239, 2.747, -1.302e-07), (0.3856, 2.747, -1.046e-07), (0.5548, 2.747, -1.174e-07), (0.6394, 2.747, -1.238e-07), (1.083, 2.747, -6.276e-09), (0.7239, 3.58, -1.302e-07), (0.3856, 3.58, -1.046e-07), (0.5548, 3.58, -1.174e-07), (1.0, 3.58, 0.0), (1.333, 3.58, -2.51e-08), (1.166, 3.58, -1.255e-08), (0.6394, 3.58, -1.238e-07), (1.083, 3.58, -6.276e-09), (0.7239, 1.788, 0.1), (0.8463, -1.0, 0.1), (1.0, -1.0, 0.1), (1.0, 3.663, 0.1), (1.0, 3.829, 0.1), (0.7239, 3.829, 0.1), (0.7239, 2.498, 0.1), (1.0, 1.788, 0.1), (1.0, 2.498, 0.1), (0.7239, 2.664, 0.1), (0.6394, 3.829, 0.1), (0.6394, 2.498, 0.1), (1.083, 3.829, 0.1), (0.3856, 3.496, 0.1), (0.3856, 3.164, 0.1), (1.333, 2.831, 0.1), (1.333, 3.164, 0.1), (1.166, 3.164, 0.1), (0.5548, 3.164, 0.1), (0.3856, 2.831, 0.1), (1.333, 2.747, 0.1), (0.5548, 2.831, 0.1), (1.166, 2.831, 0.1), (1.333, 3.496, 0.1), (0.3856, 3.58, 0.1), (1.166, 3.496, 0.1), (0.5548, 3.496, 0.1), (0.5548, 2.498, 0.1), (0.5548, 3.829, 0.1), (0.6394, 3.164, 0.1), (0.6394, 2.831, 0.1), (0.6394, 3.496, 0.1), (0.5548, 2.664, 0.1), (0.5548, 3.58, 0.1), (1.083, 2.498, 0.1), (1.166, 2.498, 0.1), (1.083, 3.164, 0.1), (1.083, 2.831, 0.1), (1.083, 3.496, 0.1), (1.166, 3.663, 0.1), (1.166, 3.829, 0.1), (1.166, 2.747, 0.1), (0.7239, 2.747, 0.1), (0.3856, 2.747, 0.1), (0.3856, 2.664, 0.1), (1.0, 2.664, 0.1), (0.5548, 2.747, 0.1), (1.166, 2.664, 0.1), (1.083, 2.664, 0.1), (0.6394, 2.664, 0.1), (1.333, 2.664, 0.1), (1.0, 3.58, 0.1), (1.333, 3.58, 0.1), (1.333, 3.663, 0.1), (0.7239, 3.663, 0.1), (0.5548, 3.663, 0.1), (1.166, 3.58, 0.1), (1.083, 3.663, 0.1), (0.6394, 3.663, 0.1), (0.3856, 3.663, 0.1), (0.6394, 3.58, 0.1), (0.6394, 2.747, 0.1), (1.083, 2.747, 0.1), (1.083, 3.58, 0.1), (1.0, 2.747, 0.1), (0.7239, 3.58, 0.1)], [], [(33, 2, 3, 31), (0, 4, 5, 1), (4, 7, 6, 5), (35, 34, 16), (30, 28, 21), (24, 13, 10, 22), (18, 11, 9, 17), (55, 54, 11, 18), (22, 10, 12, 23), (63, 62, 13, 24), (17, 9, 14, 19), (38, 17, 19, 40), (56, 55, 18, 39), (39, 18, 17, 38), (42, 35, 16, 37), (65, 63, 24, 47), (45, 22, 23, 46), (47, 24, 22, 45), (48, 30, 21, 44), (57, 52, 30, 48), (8, 15, 29, 41), (58, 64, 42, 33), (7, 25, 27, 6), (52, 51, 28, 30), (43, 20, 36, 49), (64, 60, 35, 42), (60, 59, 34, 35), (58, 33, 31, 61), (26, 29, 15), (32, 36, 20), (7, 8, 41, 25), (33, 42, 37, 2), (53, 56, 39), (3, 43, 49, 31), (50, 57, 48, 27), (27, 48, 44, 6), (61, 65, 47), (25, 41, 56, 53), (23, 12, 51, 52), (46, 23, 52, 57), (41, 29, 55, 56), (29, 26, 54, 55), (25, 53, 50, 27), (31, 49, 65, 61), (19, 14, 59, 60), (40, 19, 60, 64), (49, 36, 63, 65), (36, 32, 62, 63), (46, 57, 50), (40, 64, 58), (120, 69, 70, 71), (67, 68, 73, 66), (66, 73, 74, 72), (121, 94, 125), (113, 101, 116), (91, 83, 82, 89), (87, 84, 80, 85), (112, 87, 85, 109), (83, 88, 81, 82), (122, 91, 89, 118), (84, 92, 79, 80), (95, 97, 92, 84), (127, 96, 87, 112), (96, 95, 84, 87), (124, 76, 94, 121), (129, 104, 91, 122), (102, 103, 88, 83), (104, 102, 83, 91), (114, 100, 101, 113), (128, 114, 113, 107), (77, 115, 98, 93), (131, 120, 124, 126), (72, 74, 111, 75), (107, 113, 116, 86), (78, 123, 105, 106), (126, 124, 121, 99), (99, 121, 125, 90), (131, 117, 69, 120), (110, 93, 98), (119, 106, 105), (72, 75, 115, 77), (120, 71, 76, 124), (108, 96, 127), (70, 69, 123, 78), (130, 111, 114, 128), (111, 74, 100, 114), (117, 104, 129), (75, 108, 127, 115), (88, 107, 86, 81), (103, 128, 107, 88), (115, 127, 112, 98), (98, 112, 109, 110), (75, 111, 130, 108), (69, 117, 129, 123), (92, 99, 90, 79), (97, 126, 99, 92), (123, 129, 122, 105), (105, 122, 118, 119), (103, 130, 128), (97, 131, 126), (47, 45, 102, 104), (12, 10, 82, 81), (0, 1, 68, 67), (45, 46, 103, 102), (54, 26, 110, 109), (3, 2, 71, 70), (50, 53, 108, 130), (9, 11, 85, 80), (7, 4, 66, 72), (39, 38, 95, 96), (28, 51, 86, 116), (51, 12, 81, 86), (46, 50, 130, 103), (1, 5, 73, 68), (34, 59, 90, 125), (40, 58, 131, 97), (38, 40, 97, 95), (11, 54, 109, 85), (53, 39, 96, 108), (20, 43, 78, 106), (5, 6, 74, 73), (13, 62, 118, 89), (44, 21, 101, 100), (10, 13, 89, 82), (61, 47, 104, 117), (6, 44, 100, 74), (26, 15, 93, 110), (59, 14, 79, 90), (16, 34, 125, 94), (2, 37, 76, 71), (21, 28, 116, 101), (8, 7, 72, 77), (32, 20, 106, 119), (15, 8, 77, 93), (43, 3, 70, 78), (58, 61, 117, 131), (37, 16, 94, 76), (62, 32, 119, 118), (14, 9, 80, 79), (4, 0, 67, 66)])
me_plane_002.use_remesh_preserve_volume = False
me_plane_002.use_remesh_preserve_attributes = False
me_plane_002.use_mirror_vertex_groups = False
me_plane_002.update()

# ---- objects
ob_billborder = bpy.data.objects.new('BillBorder', me_plane_001)
ob_billplane = bpy.data.objects.new('BillPlane', me_plane)
ob_dollar = bpy.data.objects.new('Dollar', me_mesh)
ob_scissorblade_back = bpy.data.objects.new('ScissorBlade.Back', me_plane_004)
ob_scissorblade_front = bpy.data.objects.new('ScissorBlade.Front', me_plane_002)
ob_lamp = bpy.data.objects.new('Lamp', light_lamp)
ob_camera = bpy.data.objects.new('Camera', cam_camera)

# ---- transforms, parenting, visibility, modifiers, constraints
ob_billborder.location = (-0.7867, -0.6542, 0.5758)
ob_billborder.rotation_euler = (3.142, 1.571, 0.0)
ob_billborder.scale = (0.1065, 0.1065, 0.1065)
ob_billborder.lineart.crease_threshold = 0.0
ob_billplane.parent = ob_billborder
ob_billplane.matrix_parent_inverse = Matrix(((1.431e-06, 0.0, -9.389, 5.407), (9.537e-07, -9.389, 5.684e-14, -6.142), (-9.389, -1.418e-06, -7.089e-07, -7.387), (0.0, 0.0, 0.0, 1.0)))
ob_billplane.location = (-0.7867, -0.6542, 0.5758)
ob_billplane.rotation_euler = (3.142, 1.571, 0.0)
ob_billplane.scale = (0.1065, 0.1065, 0.1065)
ob_billplane.lineart.crease_threshold = 0.0
ob_dollar.parent = ob_billplane
ob_dollar.matrix_parent_inverse = Matrix(((4.768e-07, 0.0, -9.389, 5.407), (2.384e-06, -9.389, 2.274e-13, -6.142), (-9.389, -1.418e-06, -7.089e-07, -7.387), (0.0, 0.0, 0.0, 1.0)))
ob_dollar.location = (-0.7818, -0.5988, 0.5182)
ob_dollar.rotation_euler = (1.571, -4.371e-08, -1.571)
ob_dollar.scale = (0.2041, 0.2041, 0.2041)
ob_dollar.lineart.crease_threshold = 0.0
ob_scissorblade_back.parent = ob_billborder
ob_scissorblade_back.matrix_parent_inverse = Matrix(((1.431e-06, 0.0, -9.389, 5.407), (9.537e-07, -9.389, 5.684e-14, -6.142), (-9.389, -1.418e-06, -7.089e-07, -7.387), (0.0, 0.0, 0.0, 1.0)))
ob_scissorblade_back.location = (-0.7586, -0.7236, 0.6369)
ob_scissorblade_back.rotation_euler = (-1.409, 0.3166, 1.539)
ob_scissorblade_back.scale = (0.1065, 0.1065, 0.1065)
ob_scissorblade_back.lineart.crease_threshold = 0.0
ob_scissorblade_front.parent = ob_billborder
ob_scissorblade_front.matrix_parent_inverse = Matrix(((1.431e-06, 0.0, -9.389, 5.407), (9.537e-07, -9.389, 5.684e-14, -6.142), (-9.389, -1.418e-06, -7.089e-07, -7.387), (0.0, 0.0, 0.0, 1.0)))
ob_scissorblade_front.location = (-0.8157, -0.7855, 0.5846)
ob_scissorblade_front.rotation_euler = (-1.659, -0.1739, 1.586)
ob_scissorblade_front.scale = (0.1065, 0.1065, 0.1065)
ob_scissorblade_front.lineart.crease_threshold = 0.0
ob_lamp.location = (-1.221, -0.7613, 1.205)
ob_lamp.rotation_euler = (0.6503, 0.05522, -1.275)
ob_lamp.scale = (0.1065, 0.1065, 0.1065)
ob_lamp.lock_rotations_4d = False
ob_lamp.empty_display_type = 'ARROWS'
ob_lamp.color = (0.0, 0.0, 0.0, 0.0)
ob_lamp.lineart.crease_threshold = 0.0
ob_camera.location = (-1.583, 0.03889, 1.145)
ob_camera.rotation_euler = (1.109, -0.0, -2.327)
ob_camera.scale = (0.1065, 0.1065, 0.1065)
ob_camera.lock_rotations_4d = False
ob_camera.empty_display_type = 'ARROWS'
ob_camera.color = (0.0, 0.0, 0.0, 0.0)
ob_camera.display_type = 'WIRE'
ob_camera.lineart.crease_threshold = 0.0

# ---- collection membership
col_collection_1.objects.link(ob_billborder)
col_collection_1.objects.link(ob_billplane)
col_collection_1.objects.link(ob_dollar)
col_collection_1.objects.link(ob_scissorblade_back)
col_collection_1.objects.link(ob_scissorblade_front)
col_collection_1.objects.link(ob_lamp)
col_collection_1.objects.link(ob_camera)

# ---- scene / render settings (as saved in the file)
scene.camera = ob_camera
scene.frame_start = 1; scene.frame_end = 250; scene.frame_set(1)
scene.render.engine = 'BLENDER_EEVEE_NEXT'
scene.render.resolution_percentage = 50
scene.render.dither_intensity = 0.0
scene.cycles.use_denoising = False
scene.cycles.samples = 128
scene.cycles.sampling_pattern = 'TABULATED_SOBOL'
scene.cycles.light_sampling_threshold = 0.0
scene.cycles.use_adaptive_sampling = False
scene.cycles.use_light_tree = False
scene.cycles.blur_glossy = 0.0
scene.cycles.sample_clamp_indirect = 0.0
scene.view_settings.view_transform = 'Standard'
bpy.context.view_layer.update()

